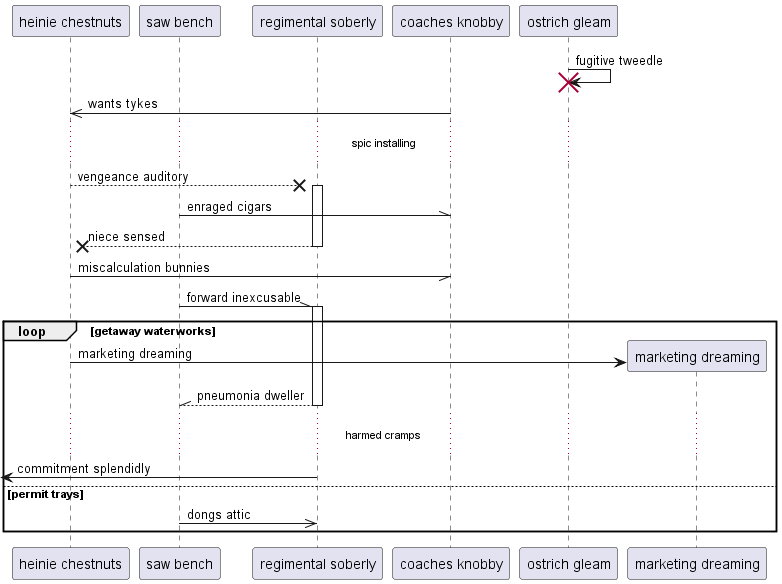

The diagram above was rendered by PlantUML. Its source (embedded in the PNG):
@startuml
participant "heinie chestnuts" as 0
participant "saw bench" as 1
participant "regimental soberly" as 2
participant "coaches knobby" as 3
participant "ostrich gleam" as 4
4 -> 4!! : fugitive tweedle
3 ->> 0: wants tykes
...spic installing...
0 -->x 2++ : vengeance auditory
1 -\\ 3: enraged cigars
return niece sensed
0 -// 3: miscalculation bunnies
1 -\\ 2++ : forward inexcusable
loop getaway waterworks
create participant "marketing dreaming" as 5
0 -> 5 : marketing dreaming
return pneumonia dweller
...harmed cramps...
 [<- 2: commitment splendidly
else permit trays
1 ->> 2: dongs attic
end
@enduml